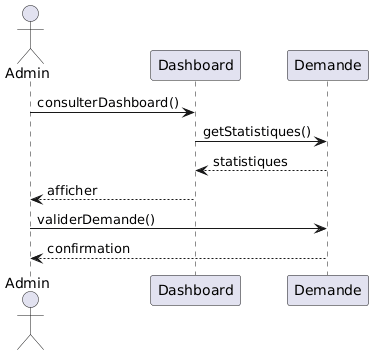

The diagram above was rendered by PlantUML. Its source (embedded in the PNG):
@startuml
actor Admin
participant Dashboard
participant Demande

Admin -> Dashboard : consulterDashboard()
Dashboard -> Demande : getStatistiques()
Demande --> Dashboard : statistiques
Dashboard --> Admin : afficher

Admin -> Demande : validerDemande()
Demande --> Admin : confirmation
@enduml